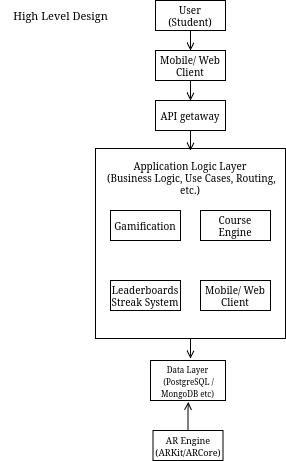

The diagram above was exported from draw.io. Its source (the exported page's mxGraphModel, read from the mxfile embedded in the PNG):
<mxGraphModel dx="1426" dy="827" grid="1" gridSize="10" guides="1" tooltips="1" connect="1" arrows="1" fold="1" page="1" pageScale="1" pageWidth="400" pageHeight="480" math="0" shadow="0">
  <root>
    <mxCell id="0" />
    <mxCell id="1" parent="0" />
    <mxCell id="cWS0Tm2aSZtWTQRaVsX_-1" value="&lt;div&gt;&lt;font&gt;User&lt;/font&gt;&lt;/div&gt;&lt;div&gt;&lt;font&gt;(Student)&lt;/font&gt;&lt;/div&gt;" style="rounded=0;whiteSpace=wrap;html=1;fontSize=10;" vertex="1" parent="1">
      <mxGeometry x="165" y="10" width="70" height="30" as="geometry" />
    </mxCell>
    <mxCell id="cWS0Tm2aSZtWTQRaVsX_-2" value="&lt;font&gt;Mobile/ Web Client&lt;/font&gt;" style="rounded=0;whiteSpace=wrap;html=1;fontSize=10;" vertex="1" parent="1">
      <mxGeometry x="165" y="60" width="70" height="30" as="geometry" />
    </mxCell>
    <mxCell id="cWS0Tm2aSZtWTQRaVsX_-3" value="&lt;font&gt;API getaway&lt;/font&gt;" style="rounded=0;whiteSpace=wrap;html=1;fontSize=10;" vertex="1" parent="1">
      <mxGeometry x="165" y="110" width="70" height="30" as="geometry" />
    </mxCell>
    <mxCell id="cWS0Tm2aSZtWTQRaVsX_-4" value="&lt;div align=&quot;center&quot;&gt;&lt;font&gt;Application Logic Layer&lt;/font&gt;&lt;/div&gt;&lt;div align=&quot;center&quot;&gt;&lt;font&gt;&amp;nbsp;(Business Logic, Use Cases, Routing, etc.)&lt;/font&gt;&lt;/div&gt;&lt;div align=&quot;center&quot;&gt;&lt;font&gt;&lt;br&gt;&lt;/font&gt;&lt;/div&gt;&lt;div&gt;&lt;br&gt;&lt;/div&gt;&lt;div&gt;&lt;br&gt;&lt;/div&gt;&lt;div&gt;&lt;br&gt;&lt;/div&gt;&lt;div&gt;&lt;br&gt;&lt;/div&gt;&lt;div&gt;&lt;br&gt;&lt;/div&gt;&lt;div&gt;&lt;br&gt;&lt;/div&gt;&lt;div&gt;&lt;br&gt;&lt;/div&gt;&lt;div&gt;&lt;br&gt;&lt;/div&gt;&lt;div&gt;&lt;br&gt;&lt;/div&gt;&lt;div&gt;&lt;br&gt;&lt;/div&gt;" style="whiteSpace=wrap;html=1;aspect=fixed;align=center;fontSize=10;" vertex="1" parent="1">
      <mxGeometry x="105" y="158" width="190" height="190" as="geometry" />
    </mxCell>
    <mxCell id="cWS0Tm2aSZtWTQRaVsX_-5" value="Gamification" style="rounded=0;whiteSpace=wrap;html=1;fontSize=10;" vertex="1" parent="1">
      <mxGeometry x="120" y="220" width="70" height="30" as="geometry" />
    </mxCell>
    <mxCell id="cWS0Tm2aSZtWTQRaVsX_-6" value="Course Engine" style="rounded=0;whiteSpace=wrap;html=1;fontSize=10;" vertex="1" parent="1">
      <mxGeometry x="210" y="220" width="70" height="30" as="geometry" />
    </mxCell>
    <mxCell id="cWS0Tm2aSZtWTQRaVsX_-7" value="Leaderboards&lt;br&gt;Streak System" style="rounded=0;whiteSpace=wrap;html=1;fontSize=10;" vertex="1" parent="1">
      <mxGeometry x="120" y="290" width="70" height="30" as="geometry" />
    </mxCell>
    <mxCell id="cWS0Tm2aSZtWTQRaVsX_-8" value="&lt;font&gt;Mobile/ Web Client&lt;/font&gt;" style="rounded=0;whiteSpace=wrap;html=1;fontSize=10;" vertex="1" parent="1">
      <mxGeometry x="210" y="290" width="70" height="30" as="geometry" />
    </mxCell>
    <mxCell id="cWS0Tm2aSZtWTQRaVsX_-13" style="edgeStyle=orthogonalEdgeStyle;rounded=0;orthogonalLoop=1;jettySize=auto;html=1;entryX=0.498;entryY=-0.025;entryDx=0;entryDy=0;entryPerimeter=0;endArrow=open;endFill=0;" edge="1" parent="1" source="cWS0Tm2aSZtWTQRaVsX_-1" target="cWS0Tm2aSZtWTQRaVsX_-2">
      <mxGeometry relative="1" as="geometry" />
    </mxCell>
    <mxCell id="cWS0Tm2aSZtWTQRaVsX_-14" style="edgeStyle=orthogonalEdgeStyle;rounded=0;orthogonalLoop=1;jettySize=auto;html=1;entryX=0.491;entryY=-0.033;entryDx=0;entryDy=0;entryPerimeter=0;endArrow=open;endFill=0;" edge="1" parent="1" source="cWS0Tm2aSZtWTQRaVsX_-2" target="cWS0Tm2aSZtWTQRaVsX_-3">
      <mxGeometry relative="1" as="geometry" />
    </mxCell>
    <mxCell id="cWS0Tm2aSZtWTQRaVsX_-16" style="edgeStyle=orthogonalEdgeStyle;shape=connector;rounded=0;orthogonalLoop=1;jettySize=auto;html=1;strokeColor=default;align=center;verticalAlign=middle;fontFamily=Helvetica;fontSize=11;fontColor=default;labelBackgroundColor=default;endArrow=open;endFill=0;" edge="1" parent="1" source="cWS0Tm2aSZtWTQRaVsX_-3">
      <mxGeometry relative="1" as="geometry">
        <mxPoint x="200" y="160" as="targetPoint" />
      </mxGeometry>
    </mxCell>
    <mxCell id="cWS0Tm2aSZtWTQRaVsX_-17" value="&lt;div&gt;&lt;font style=&quot;font-size: 8px;&quot;&gt;Data Layer&lt;/font&gt;&lt;/div&gt;&lt;div&gt;&lt;font style=&quot;font-size: 8px;&quot;&gt;&amp;nbsp;(PostgreSQL / MongoDB etc)&lt;/font&gt;&lt;/div&gt;" style="rounded=0;whiteSpace=wrap;html=1;fontSize=10;" vertex="1" parent="1">
      <mxGeometry x="160" y="370" width="75" height="40" as="geometry" />
    </mxCell>
    <mxCell id="cWS0Tm2aSZtWTQRaVsX_-18" value="&lt;font style=&quot;font-size: 9px;&quot;&gt;AR Engine (ARKit/ARCore)&lt;/font&gt;" style="rounded=0;whiteSpace=wrap;html=1;fontSize=10;" vertex="1" parent="1">
      <mxGeometry x="162.5" y="440" width="70" height="30" as="geometry" />
    </mxCell>
    <mxCell id="cWS0Tm2aSZtWTQRaVsX_-22" style="edgeStyle=orthogonalEdgeStyle;shape=connector;rounded=0;orthogonalLoop=1;jettySize=auto;html=1;entryX=0.529;entryY=-0.036;entryDx=0;entryDy=0;entryPerimeter=0;strokeColor=default;align=center;verticalAlign=middle;fontFamily=Helvetica;fontSize=11;fontColor=default;labelBackgroundColor=default;endArrow=open;endFill=0;" edge="1" parent="1" source="cWS0Tm2aSZtWTQRaVsX_-4" target="cWS0Tm2aSZtWTQRaVsX_-17">
      <mxGeometry relative="1" as="geometry" />
    </mxCell>
    <mxCell id="cWS0Tm2aSZtWTQRaVsX_-23" style="edgeStyle=orthogonalEdgeStyle;shape=connector;rounded=0;orthogonalLoop=1;jettySize=auto;html=1;entryX=0.505;entryY=1.034;entryDx=0;entryDy=0;entryPerimeter=0;strokeColor=default;align=center;verticalAlign=middle;fontFamily=Helvetica;fontSize=11;fontColor=default;labelBackgroundColor=default;endArrow=open;endFill=0;" edge="1" parent="1" source="cWS0Tm2aSZtWTQRaVsX_-18" target="cWS0Tm2aSZtWTQRaVsX_-17">
      <mxGeometry relative="1" as="geometry" />
    </mxCell>
    <mxCell id="cWS0Tm2aSZtWTQRaVsX_-24" value="High Level Design" style="text;html=1;align=center;verticalAlign=middle;resizable=0;points=[];autosize=1;strokeColor=none;fillColor=none;fontFamily=Helvetica;fontSize=11;fontColor=default;labelBackgroundColor=default;" vertex="1" parent="1">
      <mxGeometry x="10" y="10" width="120" height="30" as="geometry" />
    </mxCell>
  </root>
</mxGraphModel>